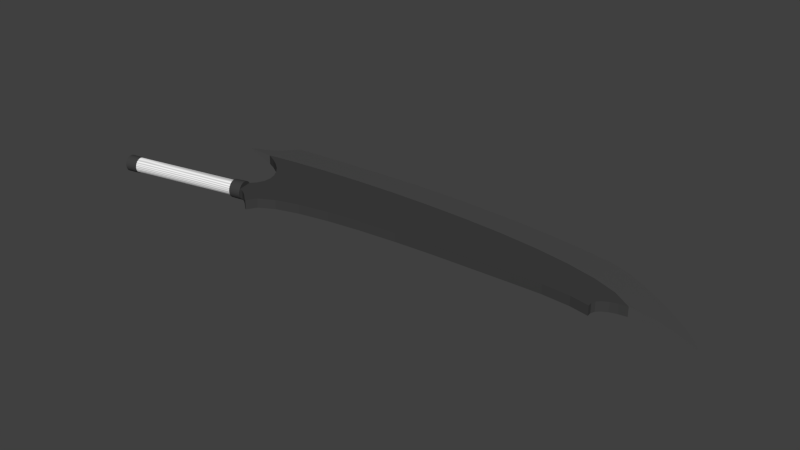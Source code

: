# Source: zangetsu_fullbring.blend  (saved by Blender 2.76.0; exported with 4.5.12 LTS)
import bpy
from mathutils import Matrix  # noqa: F401  (used for matrix-valued properties, if any)

bpy.ops.wm.read_factory_settings(use_empty=True)
scene = bpy.context.scene
scene.name = 'Scene'

# ---- collections
col_collection_1 = bpy.data.collections.new('Collection 1'); scene.collection.children.link(col_collection_1)
col_collection_2 = bpy.data.collections.new('Collection 2'); scene.collection.children.link(col_collection_2)
col_collection_2.hide_render = True
col_collection_2.hide_viewport = True

# ---- materials (node trees are filled in below, after node groups)
mat_material = bpy.data.materials.new('Material')
mat_material.alpha_threshold = 0.0
mat_material.diffuse_color = (0.1574, 0.1574, 0.1574, 1.0)
mat_material.roughness = 0.5
mat_material.line_color = (0.0, 0.0, 0.0, 1.0)
mat_material_001 = bpy.data.materials.new('Material.001')
mat_material_001.alpha_threshold = 0.0
mat_material_001.roughness = 0.5
mat_material_001.line_color = (0.0, 0.0, 0.0, 1.0)
mat_material_003 = bpy.data.materials.new('Material.003')
mat_material_003.alpha_threshold = 0.0
mat_material_003.roughness = 0.5
mat_material_003.line_color = (0.0, 0.0, 0.0, 1.0)

# ---- material node trees
mat_material.use_nodes = True; mat_material.node_tree.nodes.clear()
_N = mat_material.node_tree.nodes; _L = mat_material.node_tree.links
n0 = _N.new('ShaderNodeOutputMaterial'); n0.name = 'Material Output'; n0.location = (300, 300)
n0.width = 120
n1 = _N.new('ShaderNodeBsdfDiffuse'); n1.name = 'Diffuse BSDF'; n1.location = (10, 300)
n1.inputs[0].default_value = (0.05222, 0.05222, 0.05222, 1.0)
_L.new(n1.outputs[0], n0.inputs[0])
n0.is_active_output = True
mat_material_001.use_nodes = True; mat_material_001.node_tree.nodes.clear()
_N = mat_material_001.node_tree.nodes; _L = mat_material_001.node_tree.links
n0 = _N.new('ShaderNodeOutputMaterial'); n0.name = 'Material Output'; n0.location = (300, 300)
n0.width = 120
n1 = _N.new('ShaderNodeBsdfAnisotropic'); n1.name = 'Glossy BSDF'; n1.location = (100, 300)
n1.distribution = 'BECKMANN'
n1.inputs[0].default_value = (1.0, 1.0, 1.0, 1.0)
n1.inputs[1].default_value = 0.4266
_L.new(n1.outputs[0], n0.inputs[0])
n0.is_active_output = True
mat_material_003.use_nodes = True; mat_material_003.node_tree.nodes.clear()
_N = mat_material_003.node_tree.nodes; _L = mat_material_003.node_tree.links
n0 = _N.new('ShaderNodeOutputMaterial'); n0.name = 'Material Output'; n0.location = (300, 300)
n0.width = 120
n1 = _N.new('ShaderNodeBsdfDiffuse'); n1.name = 'Diffuse BSDF'; n1.location = (10, 300)
n1.inputs[1].default_value = 0.05
n2 = _N.new('ShaderNodeMix'); n2.name = 'Mix'; n2.location = (-140, 300)
n2.width = 100
n2.data_type = 'RGBA'
n2.inputs[0].default_value = 0.3889
n2.inputs[6].default_value = (1.0, 1.0, 1.0, 1.0)
n3 = _N.new('ShaderNodeTexWave'); n3.name = 'Wave Texture'; n3.location = (-340, 300)
n3.wave_type = 'RINGS'
n3.bands_direction = 'DIAGONAL'
n3.rings_direction = 'SPHERICAL'
n3.inputs[1].default_value = 3.624
n3.inputs[2].default_value = -4.632
n3.inputs[6].default_value = 1.571
_L.new(n1.outputs[0], n0.inputs[0])
_L.new(n2.outputs[2], n1.inputs[0])
_L.new(n3.outputs[0], n2.inputs[7])
n0.is_active_output = True

# ---- world
world_world = bpy.data.worlds.new('World'); scene.world = world_world
world_world.color = (0.05088, 0.05088, 0.05088)
world_world.use_sun_shadow = False
world_world.sun_shadow_jitter_overblur = 0.0
world_world.cycles.sampling_method = 'MANUAL'
world_world.cycles.sample_map_resolution = 256

# ---- meshes
me_mesh = bpy.data.meshes.new('Mesh')
me_mesh.from_pydata([(-4.893, -0.2635, -1.545e-08), (-4.892, -0.2679, -0.04572), (-4.89, -0.281, -0.08968), (-4.885, -0.3022, -0.1302), (-4.879, -0.3308, -0.1657), (-4.872, -0.3655, -0.1949), (-4.864, -0.4052, -0.2165), (-4.855, -0.4483, -0.2299), (-4.846, -0.4931, -0.2344), (-4.837, -0.5378, -0.2299), (-4.828, -0.5809, -0.2165), (-4.82, -0.6206, -0.1949), (-4.812, -0.6554, -0.1657), (-4.807, -0.6839, -0.1302), (-4.802, -0.7051, -0.08968), (-4.8, -0.7182, -0.04572), (-4.799, -0.7226, 6.806e-08), (-4.8, -0.7182, 0.04572), (-4.802, -0.7051, 0.08969), (-4.807, -0.6839, 0.1302), (-4.812, -0.6554, 0.1657), (-4.82, -0.6206, 0.1949), (-4.828, -0.5809, 0.2165), (-4.837, -0.5378, 0.2299), (-4.846, -0.4931, 0.2344), (-4.855, -0.4483, 0.2299), (-4.864, -0.4052, 0.2165), (-4.872, -0.3655, 0.1949), (-4.879, -0.3308, 0.1657), (-4.885, -0.3022, 0.1302), (-4.89, -0.281, 0.08968), (-4.892, -0.2679, 0.04572), (-4.585, -0.1915, -3.83e-07), (-4.584, -0.1961, -0.04734), (-4.582, -0.2096, -0.09285), (-4.577, -0.2316, -0.1348), (-4.571, -0.2611, -0.1716), (-4.564, -0.2971, -0.2017), (-4.555, -0.3382, -0.2242), (-4.546, -0.3828, -0.238), (-4.536, -0.4292, -0.2426), (-4.527, -0.4755, -0.238), (-4.518, -0.5201, -0.2242), (-4.509, -0.5612, -0.2017), (-4.502, -0.5972, -0.1716), (-4.496, -0.6267, -0.1348), (-4.491, -0.6487, -0.09285), (-4.488, -0.6622, -0.04734), (-4.487, -0.6668, -2.117e-07), (-4.488, -0.6622, 0.04734), (-4.491, -0.6487, 0.09285), (-4.496, -0.6267, 0.1348), (-4.502, -0.5972, 0.1716), (-4.509, -0.5612, 0.2017), (-4.518, -0.5201, 0.2242), (-4.527, -0.4755, 0.238), (-4.536, -0.4292, 0.2426), (-4.546, -0.3828, 0.238), (-4.555, -0.3382, 0.2242), (-4.564, -0.2971, 0.2017), (-4.571, -0.2611, 0.1716), (-4.577, -0.2316, 0.1348), (-4.582, -0.2096, 0.09285), (-4.584, -0.1961, 0.04734), (-4.536, -0.4292, 1.169e-08), (-4.898, -0.3046, -2.034e-08), (-4.897, -0.3083, 0.03807), (-4.895, -0.3191, 0.07468), (-4.892, -0.3368, 0.1084), (-4.887, -0.3606, 0.138), (-4.881, -0.3895, 0.1623), (-4.874, -0.4226, 0.1803), (-4.866, -0.4584, 0.1914), (-4.859, -0.4957, 0.1951), (-4.851, -0.533, 0.1914), (-4.844, -0.5688, 0.1803), (-4.837, -0.6019, 0.1623), (-4.831, -0.6308, 0.138), (-4.826, -0.6546, 0.1084), (-4.822, -0.6723, 0.07468), (-4.82, -0.6832, 0.03807), (-4.819, -0.6868, 4.92e-08), (-4.82, -0.6832, -0.03807), (-4.822, -0.6723, -0.07468), (-4.826, -0.6546, -0.1084), (-4.831, -0.6308, -0.138), (-4.837, -0.6019, -0.1623), (-4.844, -0.5688, -0.1803), (-4.851, -0.533, -0.1914), (-4.859, -0.4957, -0.1951), (-4.866, -0.4584, -0.1914), (-4.874, -0.4226, -0.1803), (-4.881, -0.3895, -0.1623), (-4.887, -0.3606, -0.138), (-4.892, -0.3368, -0.1084), (-4.895, -0.3191, -0.07468), (-4.897, -0.3083, -0.03807), (-5.795, -0.4897, -8.807e-08), (-5.795, -0.4934, -0.03807), (-5.792, -0.5043, -0.07468), (-5.789, -0.5219, -0.1084), (-5.784, -0.5457, -0.138), (-5.778, -0.5746, -0.1623), (-5.771, -0.6077, -0.1803), (-5.764, -0.6435, -0.1914), (-5.756, -0.6808, -0.1951), (-5.748, -0.7181, -0.1914), (-5.741, -0.754, -0.1803), (-5.734, -0.787, -0.1623), (-5.728, -0.816, -0.138), (-5.723, -0.8397, -0.1084), (-5.719, -0.8574, -0.07468), (-5.717, -0.8683, -0.03807), (-5.716, -0.8719, -1.853e-08), (-5.717, -0.8683, 0.03807), (-5.719, -0.8574, 0.07468), (-5.723, -0.8397, 0.1084), (-5.728, -0.816, 0.138), (-5.734, -0.787, 0.1623), (-5.741, -0.754, 0.1803), (-5.748, -0.7181, 0.1914), (-5.756, -0.6808, 0.1951), (-5.764, -0.6435, 0.1914), (-5.771, -0.6077, 0.1803), (-5.778, -0.5746, 0.1623), (-5.784, -0.5457, 0.138), (-5.789, -0.5219, 0.1084), (-5.792, -0.5043, 0.07468), (-5.795, -0.4934, 0.03807), (-7.599, -0.8657, 0.03807), (-7.599, -0.862, -1.889e-07), (-7.596, -0.8765, 0.07468), (-7.593, -0.8942, 0.1084), (-7.588, -0.918, 0.138), (-7.582, -0.9469, 0.1623), (-7.575, -0.98, 0.1803), (-7.568, -1.016, 0.1914), (-7.56, -1.053, 0.1951), (-7.552, -1.09, 0.1914), (-7.545, -1.126, 0.1803), (-7.538, -1.159, 0.1623), (-7.532, -1.188, 0.138), (-7.527, -1.212, 0.1084), (-7.524, -1.23, 0.07468), (-7.521, -1.241, 0.03807), (-7.521, -1.244, -1.194e-07), (-7.521, -1.241, -0.03807), (-7.524, -1.23, -0.07468), (-7.527, -1.212, -0.1084), (-7.532, -1.188, -0.138), (-7.538, -1.159, -0.1623), (-7.545, -1.126, -0.1803), (-7.552, -1.09, -0.1914), (-7.56, -1.053, -0.1951), (-7.568, -1.016, -0.1914), (-7.575, -0.98, -0.1803), (-7.582, -0.9469, -0.1623), (-7.588, -0.918, -0.138), (-7.593, -0.8942, -0.1084), (-7.596, -0.8765, -0.07468), (-7.599, -0.8657, -0.03807), (-7.828, -0.9099, -0.03866), (-7.829, -0.9062, -2.06e-07), (-7.826, -0.921, -0.07584), (-7.822, -0.9389, -0.1101), (-7.817, -0.963, -0.1401), (-7.811, -0.9924, -0.1648), (-7.804, -1.026, -0.1831), (-7.796, -1.062, -0.1944), (-7.789, -1.1, -0.1982), (-7.781, -1.138, -0.1944), (-7.773, -1.175, -0.1831), (-7.766, -1.208, -0.1648), (-7.76, -1.238, -0.1401), (-7.755, -1.262, -0.1101), (-7.752, -1.28, -0.07584), (-7.749, -1.291, -0.03866), (-7.749, -1.294, -1.354e-07), (-7.749, -1.291, 0.03866), (-7.752, -1.28, 0.07584), (-7.755, -1.262, 0.1101), (-7.76, -1.238, 0.1401), (-7.766, -1.208, 0.1648), (-7.773, -1.175, 0.1831), (-7.781, -1.138, 0.1944), (-7.789, -1.1, 0.1982), (-7.796, -1.062, 0.1944), (-7.804, -1.026, 0.1831), (-7.811, -0.9924, 0.1648), (-7.817, -0.963, 0.1401), (-7.822, -0.9389, 0.1101), (-7.826, -0.921, 0.07584), (-7.828, -0.9099, 0.03866), (-7.836, -0.8924, -2.056e-07), (-7.835, -0.8964, 0.04158), (-7.833, -0.9083, 0.08157), (-7.829, -0.9276, 0.1184), (-7.823, -0.9535, 0.1507), (-7.817, -0.9852, 0.1772), (-7.809, -1.021, 0.1969), (-7.801, -1.06, 0.209), (-7.793, -1.101, 0.2131), (-7.784, -1.142, 0.209), (-7.776, -1.181, 0.1969), (-7.769, -1.217, 0.1772), (-7.762, -1.249, 0.1507), (-7.757, -1.275, 0.1184), (-7.753, -1.294, 0.08157), (-7.751, -1.306, 0.04158), (-7.75, -1.31, -1.296e-07), (-7.751, -1.306, -0.04158), (-7.753, -1.294, -0.08157), (-7.757, -1.275, -0.1184), (-7.762, -1.249, -0.1507), (-7.769, -1.217, -0.1772), (-7.776, -1.181, -0.1969), (-7.784, -1.142, -0.209), (-7.793, -1.101, -0.2131), (-7.801, -1.06, -0.209), (-7.809, -1.021, -0.1969), (-7.817, -0.9852, -0.1772), (-7.823, -0.9535, -0.1507), (-7.829, -0.9276, -0.1184), (-7.833, -0.9083, -0.08157), (-7.835, -0.8964, -0.04158), (-8.14, -0.9593, -0.04158), (-8.141, -0.9553, -2.286e-07), (-8.138, -0.9712, -0.08157), (-8.134, -0.9905, -0.1184), (-8.128, -1.016, -0.1507), (-8.122, -1.048, -0.1772), (-8.114, -1.084, -0.1969), (-8.106, -1.123, -0.209), (-8.098, -1.164, -0.2131), (-8.089, -1.205, -0.209), (-8.081, -1.244, -0.1969), (-8.074, -1.28, -0.1772), (-8.067, -1.312, -0.1507), (-8.062, -1.338, -0.1184), (-8.058, -1.357, -0.08157), (-8.056, -1.369, -0.04158), (-8.055, -1.373, -1.527e-07), (-8.056, -1.369, 0.04158), (-8.058, -1.357, 0.08157), (-8.062, -1.338, 0.1184), (-8.067, -1.312, 0.1507), (-8.074, -1.28, 0.1772), (-8.081, -1.244, 0.1969), (-8.089, -1.205, 0.209), (-8.098, -1.164, 0.2131), (-8.106, -1.123, 0.209), (-8.114, -1.084, 0.1969), (-8.122, -1.048, 0.1772), (-8.128, -1.016, 0.1507), (-8.134, -0.9905, 0.1184), (-8.138, -0.9712, 0.08157), (-8.14, -0.9593, 0.04158), (-8.098, -1.164, -2.254e-07), (-3.768, -0.7278, 0.0), (-3.366, -0.5079, 0.0), (-2.744, -0.3218, 0.0), (-1.948, -0.1678, 0.0), (-1.024, -0.04413, 0.0), (-0.01914, 0.05097, 0.0), (1.02, 0.1193, 0.0), (2.048, 0.1626, 0.0), (3.017, 0.2027, 0.0), (3.881, 0.2313, 0.0), (4.595, 0.1968, 0.0), (-4.597, -0.6465, 0.0), (-4.543, -0.6297, 0.0), (-4.487, -0.6282, 0.0), (-4.428, -0.6399, 0.0), (-4.369, -0.6627, 0.0), (-4.309, -0.6943, 0.0), (-4.249, -0.7328, 0.0), (-4.19, -0.7759, 0.0), (-4.133, -0.8216, 0.0), (-4.079, -0.8677, 0.0), (-4.027, -0.9121, 0.0), (-3.979, -0.9526, 0.0), (-3.919, -0.9852, 0.0), (5.087, 0.109, 0.0), (5.075, 0.2263, 0.0), (5.112, 0.334, 0.0), (5.203, 0.427, 0.0), (5.341, 0.5029, 0.0), (5.522, 0.559, 0.0), (5.985, 0.6015, 0.0), (6.256, 0.5829, 0.0), (6.547, 0.5343, 0.0), (6.852, 0.4531, 0.0), (7.164, 0.3368, 0.0), (-6.062, 1.488, 0.0), (-5.747, 1.419, 0.0), (-5.171, 1.186, 0.0), (-4.923, 1.033, 0.0), (-4.712, 0.8619, 0.0), (-4.544, 0.6781, 0.0), (-4.427, 0.4865, 0.0), (-4.367, 0.2923, 0.0), (-4.372, 0.1005, 0.0), (-4.448, -0.08381, 0.0), (-4.603, -0.2555, 0.0), (-5.436, 1.316, 0.0), (-4.568, 1.435, 0.0), (-3.601, 1.533, 0.0), (-2.553, 1.605, 0.0), (-1.453, 1.649, 0.0), (-0.3298, 1.661, 0.0), (0.7868, 1.64, 0.0), (1.867, 1.581, 0.0), (2.883, 1.482, 0.0), (3.803, 1.339, 0.0), (4.6, 1.15, 0.0), (5.242, 0.9119, 0.0), (5.738, 0.5927, 0.0), (-4.597, -0.6465, 0.1239), (-4.597, -0.6465, -0.1239), (-4.603, -0.2555, 0.1239), (-4.603, -0.2555, -0.1239), (-3.768, -0.7278, 0.1239), (-3.768, -0.7278, -0.1239), (-3.919, -0.9852, 0.1239), (-3.919, -0.9852, -0.1239), (-5.436, 1.316, 0.1239), (-5.436, 1.316, -0.1239), (-5.171, 1.186, 0.1239), (-5.171, 1.186, -0.1239), (-6.301, 1.581, 0.0), (-6.379, 1.527, 0.0), (-4.22, 2.405, 0.0), (-5.3, 2.317, 0.0), (7.164, 0.3368, 0.01877), (7.164, 0.3368, -0.01877), (7.472, 0.1838, 0.0), (5.522, 0.559, 0.1239), (5.522, 0.559, -0.1239), (5.738, 0.5927, 0.1239), (5.738, 0.5927, -0.1239), (5.985, 0.6015, 0.09127), (5.985, 0.6015, -0.09127), (4.595, 0.1968, 0.1239), (4.595, 0.1968, -0.1239), (5.087, 0.109, 0.1239), (5.087, 0.109, -0.1239), (-4.448, -0.08381, 0.1239), (-4.448, -0.08381, -0.1239), (-4.372, 0.1005, 0.1239), (-4.372, 0.1005, -0.1239), (-4.367, 0.2923, 0.1239), (-4.367, 0.2923, -0.1239), (-4.427, 0.4865, 0.1239), (-4.427, 0.4865, -0.1239), (-4.544, 0.6781, 0.1239), (-4.544, 0.6781, -0.1239), (-4.712, 0.8619, 0.1239), (-4.712, 0.8619, -0.1239), (-4.923, 1.033, 0.1239), (-4.923, 1.033, -0.1239), (-5.407, 2.166, 0.0), (-5.511, 2.043, 0.0), (-5.611, 1.944, 0.0), (-5.708, 1.865, 0.0), (-5.802, 1.803, 0.0), (-5.893, 1.755, 0.0), (-5.981, 1.715, 0.0), (-6.065, 1.682, 0.0), (-6.147, 1.651, 0.0), (-6.225, 1.619, 0.0), (7.433, 0.279, 0.0), (7.318, 0.417, 0.0), (7.133, 0.5897, 0.0), (6.893, 0.7877, 0.0), (6.609, 1.002, 0.0), (6.294, 1.223, 0.0), (5.961, 1.441, 0.0), (5.623, 1.648, 0.0), (5.292, 1.834, 0.0), (4.981, 1.989, 0.0), (4.702, 2.105, 0.0), (4.469, 2.173, 0.0), (3.94, 2.265, 0.0), (3.351, 2.348, 0.0), (2.705, 2.421, 0.0), (2.004, 2.481, 0.0), (1.252, 2.527, 0.0), (0.4495, 2.557, 0.0), (-0.3999, 2.569, 0.0), (-1.294, 2.561, 0.0), (-2.474, 2.52, 0.0), (6.852, 0.4531, 0.03419), (6.852, 0.4531, -0.03419), (6.547, 0.5343, 0.051), (6.547, 0.5343, -0.051), (6.256, 0.5829, 0.06809), (6.256, 0.5829, -0.06809), (5.341, 0.5029, 0.1239), (5.341, 0.5029, -0.1239), (5.203, 0.427, 0.1239), (5.203, 0.427, -0.1239), (5.112, 0.334, 0.1239), (5.112, 0.334, -0.1239), (5.075, 0.2263, 0.1239), (5.075, 0.2263, -0.1239), (-3.979, -0.9526, 0.1239), (-3.979, -0.9526, -0.1239), (-4.027, -0.9121, 0.1239), (-4.027, -0.9121, -0.1239), (-4.079, -0.8677, 0.1239), (-4.079, -0.8677, -0.1239), (-4.133, -0.8216, 0.1239), (-4.133, -0.8216, -0.1239), (-4.19, -0.7759, 0.1239), (-4.19, -0.7759, -0.1239), (-4.249, -0.7328, 0.1239), (-4.249, -0.7328, -0.1239), (-4.309, -0.6943, 0.1239), (-4.309, -0.6943, -0.1239), (-4.369, -0.6627, 0.1239), (-4.369, -0.6627, -0.1239), (-4.428, -0.6399, 0.1239), (-4.428, -0.6399, -0.1239), (-4.487, -0.6282, 0.1239), (-4.487, -0.6282, -0.1239), (-4.543, -0.6297, 0.1239), (-4.543, -0.6297, -0.1239), (3.881, 0.2313, 0.1239), (3.881, 0.2313, -0.1239), (3.017, 0.2027, 0.1239), (3.017, 0.2027, -0.1239), (2.048, 0.1626, 0.1239), (2.048, 0.1626, -0.1239), (1.02, 0.1193, 0.1239), (1.02, 0.1193, -0.1239), (-0.01914, 0.05097, 0.1239), (-0.01914, 0.05097, -0.1239), (-1.024, -0.04413, 0.1239), (-1.024, -0.04413, -0.1239), (-1.948, -0.1678, 0.1239), (-1.948, -0.1678, -0.1239), (-2.744, -0.3218, 0.1239), (-2.744, -0.3218, -0.1239), (-3.366, -0.5079, 0.1239), (-3.366, -0.5079, -0.1239), (-4.568, 1.435, 0.1239), (-4.568, 1.435, -0.1239), (5.242, 0.9119, 0.1239), (5.242, 0.9119, -0.1239), (4.6, 1.15, 0.1239), (4.6, 1.15, -0.1239), (3.803, 1.339, 0.1239), (3.803, 1.339, -0.1239), (2.883, 1.482, 0.1239), (2.883, 1.482, -0.1239), (1.867, 1.581, 0.1239), (1.867, 1.581, -0.1239), (0.7868, 1.64, 0.1239), (0.7868, 1.64, -0.1239), (-0.3298, 1.661, 0.1239), (-0.3298, 1.661, -0.1239), (-1.453, 1.649, 0.1239), (-1.453, 1.649, -0.1239), (-2.553, 1.605, 0.1239), (-2.553, 1.605, -0.1239), (-3.601, 1.533, 0.1239), (-3.601, 1.533, -0.1239)], [], [(64, 33, 32), (64, 34, 33), (64, 35, 34), (64, 36, 35), (64, 37, 36), (64, 38, 37), (64, 39, 38), (64, 40, 39), (64, 41, 40), (64, 42, 41), (64, 43, 42), (64, 44, 43), (64, 45, 44), (64, 46, 45), (64, 47, 46), (64, 48, 47), (64, 49, 48), (64, 50, 49), (64, 51, 50), (64, 52, 51), (64, 53, 52), (64, 54, 53), (64, 55, 54), (64, 56, 55), (64, 57, 56), (64, 58, 57), (64, 59, 58), (64, 60, 59), (64, 61, 60), (64, 62, 61), (64, 63, 62), (64, 32, 63), (0, 32, 33, 1), (1, 33, 34, 2), (2, 34, 35, 3), (3, 35, 36, 4), (4, 36, 37, 5), (5, 37, 38, 6), (6, 38, 39, 7), (7, 39, 40, 8), (8, 40, 41, 9), (9, 41, 42, 10), (10, 42, 43, 11), (11, 43, 44, 12), (12, 44, 45, 13), (13, 45, 46, 14), (14, 46, 47, 15), (15, 47, 48, 16), (16, 48, 49, 17), (17, 49, 50, 18), (18, 50, 51, 19), (19, 51, 52, 20), (20, 52, 53, 21), (21, 53, 54, 22), (22, 54, 55, 23), (23, 55, 56, 24), (24, 56, 57, 25), (25, 57, 58, 26), (26, 58, 59, 27), (27, 59, 60, 28), (28, 60, 61, 29), (29, 61, 62, 30), (30, 62, 63, 31), (32, 0, 31, 63), (31, 0, 65, 66), (30, 31, 66, 67), (29, 30, 67, 68), (28, 29, 68, 69), (27, 28, 69, 70), (26, 27, 70, 71), (25, 26, 71, 72), (24, 25, 72, 73), (23, 24, 73, 74), (22, 23, 74, 75), (21, 22, 75, 76), (20, 21, 76, 77), (19, 20, 77, 78), (18, 19, 78, 79), (17, 18, 79, 80), (16, 17, 80, 81), (15, 16, 81, 82), (14, 15, 82, 83), (13, 14, 83, 84), (12, 13, 84, 85), (11, 12, 85, 86), (10, 11, 86, 87), (9, 10, 87, 88), (8, 9, 88, 89), (7, 8, 89, 90), (6, 7, 90, 91), (5, 6, 91, 92), (4, 5, 92, 93), (3, 4, 93, 94), (2, 3, 94, 95), (1, 2, 95, 96), (0, 1, 96, 65), (65, 96, 98, 97), (96, 95, 99, 98), (95, 94, 100, 99), (94, 93, 101, 100), (93, 92, 102, 101), (92, 91, 103, 102), (91, 90, 104, 103), (90, 89, 105, 104), (89, 88, 106, 105), (88, 87, 107, 106), (87, 86, 108, 107), (86, 85, 109, 108), (85, 84, 110, 109), (84, 83, 111, 110), (83, 82, 112, 111), (82, 81, 113, 112), (81, 80, 114, 113), (80, 79, 115, 114), (79, 78, 116, 115), (78, 77, 117, 116), (77, 76, 118, 117), (76, 75, 119, 118), (75, 74, 120, 119), (74, 73, 121, 120), (73, 72, 122, 121), (72, 71, 123, 122), (71, 70, 124, 123), (70, 69, 125, 124), (69, 68, 126, 125), (68, 67, 127, 126), (67, 66, 128, 127), (66, 65, 97, 128), (128, 97, 130, 129), (127, 128, 129, 131), (126, 127, 131, 132), (125, 126, 132, 133), (124, 125, 133, 134), (123, 124, 134, 135), (122, 123, 135, 136), (121, 122, 136, 137), (120, 121, 137, 138), (119, 120, 138, 139), (118, 119, 139, 140), (117, 118, 140, 141), (116, 117, 141, 142), (115, 116, 142, 143), (114, 115, 143, 144), (113, 114, 144, 145), (112, 113, 145, 146), (111, 112, 146, 147), (110, 111, 147, 148), (109, 110, 148, 149), (108, 109, 149, 150), (107, 108, 150, 151), (106, 107, 151, 152), (105, 106, 152, 153), (104, 105, 153, 154), (103, 104, 154, 155), (102, 103, 155, 156), (101, 102, 156, 157), (100, 101, 157, 158), (99, 100, 158, 159), (98, 99, 159, 160), (97, 98, 160, 130), (130, 160, 161, 162), (160, 159, 163, 161), (159, 158, 164, 163), (158, 157, 165, 164), (157, 156, 166, 165), (156, 155, 167, 166), (155, 154, 168, 167), (154, 153, 169, 168), (153, 152, 170, 169), (152, 151, 171, 170), (151, 150, 172, 171), (150, 149, 173, 172), (149, 148, 174, 173), (148, 147, 175, 174), (147, 146, 176, 175), (146, 145, 177, 176), (145, 144, 178, 177), (144, 143, 179, 178), (143, 142, 180, 179), (142, 141, 181, 180), (141, 140, 182, 181), (140, 139, 183, 182), (139, 138, 184, 183), (138, 137, 185, 184), (137, 136, 186, 185), (136, 135, 187, 186), (135, 134, 188, 187), (134, 133, 189, 188), (133, 132, 190, 189), (132, 131, 191, 190), (131, 129, 192, 191), (129, 130, 162, 192), (192, 162, 193, 194), (191, 192, 194, 195), (190, 191, 195, 196), (189, 190, 196, 197), (188, 189, 197, 198), (187, 188, 198, 199), (186, 187, 199, 200), (185, 186, 200, 201), (184, 185, 201, 202), (183, 184, 202, 203), (182, 183, 203, 204), (181, 182, 204, 205), (180, 181, 205, 206), (179, 180, 206, 207), (178, 179, 207, 208), (177, 178, 208, 209), (176, 177, 209, 210), (175, 176, 210, 211), (174, 175, 211, 212), (173, 174, 212, 213), (172, 173, 213, 214), (171, 172, 214, 215), (170, 171, 215, 216), (169, 170, 216, 217), (168, 169, 217, 218), (167, 168, 218, 219), (166, 167, 219, 220), (165, 166, 220, 221), (164, 165, 221, 222), (163, 164, 222, 223), (161, 163, 223, 224), (162, 161, 224, 193), (193, 224, 225, 226), (224, 223, 227, 225), (223, 222, 228, 227), (222, 221, 229, 228), (221, 220, 230, 229), (220, 219, 231, 230), (219, 218, 232, 231), (218, 217, 233, 232), (217, 216, 234, 233), (216, 215, 235, 234), (215, 214, 236, 235), (214, 213, 237, 236), (213, 212, 238, 237), (212, 211, 239, 238), (211, 210, 240, 239), (210, 209, 241, 240), (209, 208, 242, 241), (208, 207, 243, 242), (207, 206, 244, 243), (206, 205, 245, 244), (205, 204, 246, 245), (204, 203, 247, 246), (203, 202, 248, 247), (202, 201, 249, 248), (201, 200, 250, 249), (200, 199, 251, 250), (199, 198, 252, 251), (198, 197, 253, 252), (197, 196, 254, 253), (196, 195, 255, 254), (195, 194, 256, 255), (194, 193, 226, 256), (257, 226, 225), (257, 225, 227), (257, 227, 228), (257, 228, 229), (257, 229, 230), (257, 230, 231), (257, 231, 232), (257, 232, 233), (257, 233, 234), (257, 234, 235), (257, 235, 236), (257, 236, 237), (257, 237, 238), (257, 238, 239), (257, 239, 240), (257, 240, 241), (257, 241, 242), (257, 242, 243), (257, 243, 244), (257, 244, 245), (257, 245, 246), (257, 246, 247), (257, 247, 248), (257, 248, 249), (257, 249, 250), (257, 250, 251), (257, 251, 252), (257, 252, 253), (257, 253, 254), (257, 254, 255), (257, 255, 256), (256, 226, 257), (258, 305, 306, 259), (259, 306, 307, 260), (260, 307, 261), (261, 307, 308, 262), (262, 308, 309, 263), (263, 309, 310, 264), (264, 310, 311, 265), (265, 312, 313, 266), (265, 311, 312), (266, 313, 314), (266, 314, 267), (267, 314, 268), (268, 314, 315), (268, 315, 284, 283), (268, 283, 282), (284, 315, 285), (285, 315, 286), (286, 315, 287), (287, 315, 316), (258, 300, 299, 305), (258, 281, 301, 300), (280, 302, 301, 281), (279, 303, 302, 280), (278, 303, 279), (277, 303, 278), (276, 303, 277), (275, 303, 276), (274, 303, 275), (273, 303, 274), (272, 303, 273), (271, 303, 272), (270, 303, 271), (269, 303, 270), (298, 305, 299), (297, 305, 298), (296, 305, 297), (295, 305, 296), (295, 304, 305), (331, 390, 306, 305), (390, 307, 306), (390, 389, 308, 307), (389, 388, 309, 308), (388, 387, 310, 309), (387, 386, 311, 310), (386, 385, 312, 311), (385, 384, 312), (384, 383, 313, 312), (383, 382, 314, 313), (382, 381, 314), (381, 380, 314), (380, 379, 314), (379, 378, 315, 314), (378, 377, 316, 315), (288, 316, 377, 376), (288, 376, 375, 289), (289, 375, 374, 290), (290, 374, 373, 291), (291, 373, 372, 292), (292, 372, 371, 335), (331, 305, 332), (332, 305, 304), (360, 332, 304, 294), (361, 360, 294), (362, 361, 294), (363, 362, 294, 293), (364, 363, 293), (365, 364, 293), (366, 365, 293), (367, 366, 293), (368, 367, 293), (369, 368, 293), (329, 369, 293), (329, 293, 330), (303, 269, 317, 319), (318, 269, 303, 320), (281, 258, 321, 323), (322, 258, 281, 324), (304, 295, 327, 325), (328, 295, 304, 326), (292, 335, 333), (335, 292, 334), (287, 316, 338, 336), (339, 316, 287, 337), (316, 288, 340, 338), (341, 288, 316, 339), (268, 282, 344, 342), (345, 282, 268, 343), (302, 303, 319, 346), (320, 303, 302, 347), (301, 302, 346, 348), (347, 302, 301, 349), (300, 301, 348, 350), (349, 301, 300, 351), (299, 300, 350, 352), (351, 300, 299, 353), (298, 299, 352, 354), (353, 299, 298, 355), (297, 298, 354, 356), (355, 298, 297, 357), (296, 297, 356, 358), (357, 297, 296, 359), (295, 296, 358, 327), (359, 296, 295, 328), (291, 292, 333, 391), (334, 292, 291, 392), (290, 291, 391, 393), (392, 291, 290, 394), (289, 290, 393, 395), (394, 290, 289, 396), (288, 289, 395, 340), (396, 289, 288, 341), (286, 287, 336, 397), (337, 287, 286, 398), (285, 286, 397, 399), (398, 286, 285, 400), (284, 285, 399, 401), (400, 285, 284, 402), (283, 284, 401, 403), (402, 284, 283, 404), (282, 283, 403, 344), (404, 283, 282, 345), (280, 281, 323, 405), (324, 281, 280, 406), (279, 280, 405, 407), (406, 280, 279, 408), (278, 279, 407, 409), (408, 279, 278, 410), (277, 278, 409, 411), (410, 278, 277, 412), (276, 277, 411, 413), (412, 277, 276, 414), (275, 276, 413, 415), (414, 276, 275, 416), (274, 275, 415, 417), (416, 275, 274, 418), (273, 274, 417, 419), (418, 274, 273, 420), (272, 273, 419, 421), (420, 273, 272, 422), (271, 272, 421, 423), (422, 272, 271, 424), (270, 271, 423, 425), (424, 271, 270, 426), (269, 270, 425, 317), (426, 270, 269, 318), (267, 268, 342, 427), (343, 268, 267, 428), (266, 267, 427, 429), (428, 267, 266, 430), (265, 266, 429, 431), (430, 266, 265, 432), (264, 265, 431, 433), (432, 265, 264, 434), (263, 264, 433, 435), (434, 264, 263, 436), (262, 263, 435, 437), (436, 263, 262, 438), (261, 262, 437, 439), (438, 262, 261, 440), (260, 261, 439, 441), (440, 261, 260, 442), (259, 260, 441, 443), (442, 260, 259, 444), (258, 259, 443, 321), (258, 322, 444, 259), (326, 360, 332), (332, 325, 445), (446, 326, 332), (331, 332, 445), (446, 332, 331), (370, 335, 371), (371, 335, 334, 372), (372, 334, 392, 373), (373, 392, 394, 374), (374, 394, 396, 375), (375, 396, 341, 376), (377, 376, 341, 339), (339, 448, 378, 377), (379, 449, 447, 378), (448, 450, 379, 378), (380, 449, 379), (379, 450, 380), (381, 449, 380), (380, 450, 381), (382, 449, 381), (381, 450, 382), (383, 451, 449, 382), (450, 452, 383, 382), (384, 453, 451, 383), (452, 454, 384, 383), (385, 453, 384), (384, 454, 385), (386, 455, 453, 385), (454, 456, 386, 385), (387, 457, 455, 386), (456, 458, 387, 386), (388, 459, 457, 387), (458, 460, 388, 387), (389, 461, 459, 388), (460, 462, 389, 388), (390, 463, 461, 389), (462, 464, 390, 389), (390, 465, 463), (464, 466, 390), (331, 445, 465, 390), (466, 446, 331, 390), (327, 445, 325), (326, 446, 328), (327, 358, 445), (446, 359, 328), (358, 356, 445), (446, 357, 359), (356, 354, 445), (446, 355, 357), (354, 352, 445), (446, 353, 355), (317, 425, 319), (320, 426, 318), (425, 423, 319), (320, 424, 426), (423, 421, 319), (320, 422, 424), (421, 419, 319), (320, 420, 422), (419, 417, 319), (320, 418, 420), (417, 415, 319), (320, 416, 418), (415, 413, 319), (320, 414, 416), (413, 411, 319), (320, 412, 414), (411, 409, 319), (320, 410, 412), (409, 407, 319), (320, 408, 410), (407, 405, 346, 319), (347, 406, 408, 320), (405, 323, 348, 346), (349, 324, 406, 347), (321, 350, 348, 323), (349, 351, 322, 324), (321, 445, 352, 350), (353, 446, 322, 351), (336, 338, 447), (448, 339, 337), (397, 336, 447), (448, 337, 398), (399, 397, 447), (448, 398, 400), (401, 399, 447), (448, 400, 402), (342, 344, 403), (404, 345, 343), (342, 403, 401, 447), (402, 404, 343, 448), (342, 447, 449), (450, 448, 343), (427, 342, 449), (450, 343, 428), (429, 427, 449), (450, 428, 430), (429, 449, 451), (452, 450, 430), (431, 453, 455), (456, 454, 432), (431, 429, 451, 453), (452, 430, 432, 454), (433, 431, 455, 457), (456, 432, 434, 458), (435, 433, 457, 459), (458, 434, 436, 460), (437, 435, 459, 461), (460, 436, 438, 462), (439, 437, 461, 463), (462, 438, 440, 464), (441, 439, 463), (464, 440, 442), (443, 441, 463, 465), (464, 442, 444, 466), (321, 443, 465, 445), (466, 444, 322, 446), (325, 332, 360), (325, 360, 361), (325, 361, 362), (325, 362, 363), (325, 363, 364), (325, 364, 365), (325, 365, 366), (325, 366, 367), (325, 367, 368), (325, 368, 369), (325, 369, 329), (325, 329, 330), (304, 325, 330), (326, 361, 360), (326, 362, 361), (326, 363, 362), (326, 364, 363), (326, 365, 364), (326, 366, 365), (326, 367, 366), (326, 368, 367), (326, 369, 368), (326, 329, 369), (326, 330, 329), (304, 330, 326), (377, 378, 447), (376, 377, 447), (375, 376, 447), (374, 375, 447), (373, 374, 447), (372, 373, 447), (371, 372, 447), (338, 340, 447), (340, 395, 447), (393, 447, 395), (391, 447, 393), (333, 335, 371), (333, 371, 391), (371, 447, 391)])
me_mesh.polygons.foreach_set('material_index', [0, 0, 0, 0, 0, 0, 0, 0, 0, 0, 0, 0, 0, 0, 0, 0, 0, 0, 0, 0, 0, 0, 0, 0, 0, 0, 0, 0, 0, 0, 0, 0, 0, 0, 0, 0, 0, 0, 0, 0, 0, 0, 0, 0, 0, 0, 0, 0, 0, 0, 0, 0, 0, 0, 0, 0, 0, 0, 0, 0, 0, 0, 0, 0, 0, 0, 0, 0, 0, 0, 0, 0, 0, 0, 0, 0, 0, 0, 0, 0, 0, 0, 0, 0, 0, 0, 0, 0, 0, 0, 0, 0, 0, 0, 0, 0, 2, 2, 2, 2, 2, 2, 2, 2, 2, 2, 2, 2, 2, 2, 2, 2, 2, 2, 2, 2, 2, 2, 2, 2, 2, 2, 2, 2, 2, 2, 2, 2, 2, 2, 2, 2, 2, 2, 2, 2, 2, 2, 2, 2, 2, 2, 2, 2, 2, 2, 2, 2, 2, 2, 2, 2, 2, 2, 2, 2, 2, 2, 2, 2, 2, 2, 2, 2, 2, 2, 2, 2, 2, 2, 2, 2, 2, 2, 2, 2, 2, 2, 2, 2, 2, 2, 2, 2, 2, 2, 2, 2, 2, 2, 2, 2, 0, 0, 0, 0, 0, 0, 0, 0, 0, 0, 0, 0, 0, 0, 0, 0, 0, 0, 0, 0, 0, 0, 0, 0, 0, 0, 0, 0, 0, 0, 0, 0, 0, 0, 0, 0, 0, 0, 0, 0, 0, 0, 0, 0, 0, 0, 0, 0, 0, 0, 0, 0, 0, 0, 0, 0, 0, 0, 0, 0, 0, 0, 0, 0, 0, 0, 0, 0, 0, 0, 0, 0, 0, 0, 0, 0, 0, 0, 0, 0, 0, 0, 0, 0, 0, 0, 0, 0, 0, 0, 0, 0, 0, 0, 0, 0, 0, 0, 0, 0, 0, 0, 0, 0, 0, 0, 0, 0, 0, 0, 0, 0, 0, 0, 0, 0, 0, 0, 0, 0, 0, 0, 0, 0, 0, 0, 0, 0, 0, 0, 0, 0, 0, 0, 1, 1, 1, 1, 1, 1, 1, 1, 1, 1, 1, 1, 1, 1, 1, 1, 1, 1, 1, 1, 1, 1, 1, 1, 1, 1, 1, 1, 1, 1, 1, 1, 1, 1, 1, 0, 0, 0, 0, 0, 0, 1, 1, 0, 0, 1, 1, 0, 0, 0, 0, 0, 0, 0, 0, 0, 0, 0, 0, 0, 0, 0, 0, 0, 0, 1, 1, 1, 1, 1, 1, 1, 1, 0, 0, 0, 0, 0, 0, 0, 0, 0, 0, 0, 0, 0, 0, 0, 0, 0, 0, 0, 0, 0, 0, 0, 0, 0, 0, 0, 0, 0, 0, 0, 0, 0, 0, 0, 0, 0, 0, 0, 0, 0, 0, 0, 0, 0, 0, 0, 0, 0, 0, 0, 0, 0, 0, 1, 1, 1, 1, 1, 1, 1, 1, 1, 1, 1, 1, 1, 1, 1, 1, 1, 1, 1, 1, 1, 1, 1, 1, 1, 1, 1, 1, 1, 1, 1, 1, 1, 1, 1, 1, 1, 1, 1, 1, 1, 0, 0, 0, 0, 0, 0, 0, 0, 0, 0, 0, 0, 0, 0, 0, 0, 0, 0, 0, 0, 0, 0, 0, 0, 0, 0, 0, 0, 0, 0, 0, 0, 0, 0, 0, 0, 0, 0, 0, 0, 0, 0, 0, 0, 0, 0, 0, 0, 0, 0, 0, 0, 0, 0, 0, 0, 0, 0, 0, 0, 0, 0, 0, 0, 0, 0, 0, 0, 0, 0, 0, 0, 0, 0, 0, 0, 1, 1, 1, 1, 1, 1, 1, 1, 1, 1, 1, 1, 1, 1, 1, 1, 1, 1, 1, 1, 1, 1, 1, 1, 1, 1, 1, 1, 1, 1, 1, 1, 1, 1, 1, 1, 1, 1, 1])
me_mesh.materials.append(mat_material)
me_mesh.materials.append(mat_material_001)
me_mesh.materials.append(mat_material_003)
me_mesh.use_remesh_preserve_volume = False
me_mesh.use_remesh_preserve_attributes = False
me_mesh.use_mirror_vertex_groups = False
me_mesh.update()
me_torus_001 = bpy.data.meshes.new('Torus.001')
me_torus_001.from_pydata([(0.2322, 2.36e-08, 0.0), (0.1857, 2.36e-08, 0.0586), (0.1393, 2.36e-08, 7.177e-18), (0.1857, 2.36e-08, -0.0586), (0.201, 0.06104, 0.0), (0.1608, 0.04883, 0.0586), (0.1206, 0.03662, 7.177e-18), (0.1608, 0.04883, -0.0586), (0.1161, 0.1057, 0.0), (0.09286, 0.08458, 0.0586), (0.06965, 0.06343, 7.177e-18), (0.09286, 0.08458, -0.0586), (9.588e-09, 0.1221, 0.0), (7.631e-09, 0.09766, 0.0586), (5.674e-09, 0.07325, 7.177e-18), (7.631e-09, 0.09766, -0.0586), (-0.1161, 0.1057, 0.0), (-0.09286, 0.08458, 0.0586), (-0.06965, 0.06343, 7.177e-18), (-0.09286, 0.08458, -0.0586), (-0.201, 0.06104, 0.0), (-0.1608, 0.04883, 0.0586), (-0.1206, 0.03662, 7.177e-18), (-0.1608, 0.04883, -0.0586), (-0.2322, 3.428e-08, 0.0), (-0.1857, 3.214e-08, 0.0586), (-0.1393, 3.001e-08, 7.177e-18), (-0.1857, 3.214e-08, -0.0586), (-0.201, -0.06104, 0.0), (-0.1608, -0.04883, 0.0586), (-0.1206, -0.03662, 7.177e-18), (-0.1608, -0.04883, -0.0586), (-0.1161, -0.1057, 0.0), (-0.09286, -0.08458, 0.0586), (-0.06965, -0.06343, 7.177e-18), (-0.09286, -0.08458, -0.0586), (9.588e-09, -0.1221, 0.0), (7.631e-09, -0.09766, 0.0586), (5.674e-09, -0.07325, 7.177e-18), (7.631e-09, -0.09766, -0.0586), (0.1161, -0.1057, 0.0), (0.09286, -0.08458, 0.0586), (0.06965, -0.06343, 7.177e-18), (0.09286, -0.08458, -0.0586), (0.201, -0.06104, 0.0), (0.1608, -0.04883, 0.0586), (0.1206, -0.03662, 7.177e-18), (0.1608, -0.04883, -0.0586)], [], [(0, 4, 5, 1), (1, 5, 6, 2), (2, 6, 7, 3), (0, 3, 7, 4), (4, 8, 9, 5), (5, 9, 10, 6), (6, 10, 11, 7), (7, 11, 8, 4), (8, 12, 13, 9), (9, 13, 14, 10), (10, 14, 15, 11), (11, 15, 12, 8), (12, 16, 17, 13), (13, 17, 18, 14), (14, 18, 19, 15), (15, 19, 16, 12), (16, 20, 21, 17), (17, 21, 22, 18), (18, 22, 23, 19), (19, 23, 20, 16), (20, 24, 25, 21), (21, 25, 26, 22), (22, 26, 27, 23), (23, 27, 24, 20), (24, 28, 29, 25), (25, 29, 30, 26), (26, 30, 31, 27), (27, 31, 28, 24), (28, 32, 33, 29), (29, 33, 34, 30), (30, 34, 35, 31), (31, 35, 32, 28), (32, 36, 37, 33), (33, 37, 38, 34), (34, 38, 39, 35), (35, 39, 36, 32), (36, 40, 41, 37), (37, 41, 42, 38), (38, 42, 43, 39), (39, 43, 40, 36), (40, 44, 45, 41), (41, 45, 46, 42), (42, 46, 47, 43), (43, 47, 44, 40), (44, 0, 1, 45), (45, 1, 2, 46), (46, 2, 3, 47), (0, 44, 47, 3)])
me_torus_001.polygons.foreach_set('use_smooth', [True] * 48)
me_torus_001.use_remesh_preserve_volume = False
me_torus_001.use_remesh_preserve_attributes = False
me_torus_001.use_mirror_vertex_groups = False
me_torus_001.update()
me_mesh_001 = bpy.data.meshes.new('Mesh.001')
me_mesh_001.from_pydata([(-3.768, -0.7278, 2.673e-07), (-3.366, -0.5079, 2.404e-07), (-2.744, -0.3218, 1.987e-07), (-1.948, -0.1678, 1.457e-07), (-1.024, -0.04413, 8.483e-08), (-0.01914, 0.05097, 1.955e-08), (1.02, 0.1193, -4.668e-08), (2.048, 0.1626, -1.104e-07), (3.017, 0.2027, -1.682e-07), (3.881, 0.2313, -2.167e-07), (4.595, 0.1968, -2.522e-07), (-4.597, -0.6465, 4.768e-07), (-4.543, -0.6297, 4.768e-07), (-4.487, -0.6282, 4.768e-07), (-4.428, -0.6399, 4.768e-07), (-4.369, -0.6627, 4.767e-07), (-4.309, -0.6943, 4.766e-07), (-4.249, -0.7328, 4.765e-07), (-4.19, -0.7759, 4.764e-07), (-4.133, -0.8216, 4.762e-07), (-4.079, -0.8677, 4.761e-07), (-4.027, -0.9121, 4.759e-07), (-3.979, -0.9526, 4.757e-07), (-3.919, -0.9852, 3.757e-07), (5.087, 0.109, -1.369e-07), (5.075, 0.2263, -4.956e-09), (5.112, 0.334, -6.545e-09), (5.203, 0.427, -7.25e-09), (5.341, 0.5029, -7.204e-09), (5.522, 0.559, -6.537e-09), (5.985, 0.6015, -3.872e-09), (6.256, 0.5829, -2.136e-09), (6.547, 0.5343, -3.075e-10), (6.852, 0.4531, 1.483e-09), (7.164, 0.3368, 3.103e-09), (-4.22, 2.405, 4.25e-07), (-3.206, 2.482, 4.34e-07), (-2.23, 2.533, 4.478e-07), (-1.294, 2.561, 4.638e-07), (-0.3999, 2.569, 4.798e-07), (0.4495, 2.557, 4.935e-07), (1.252, 2.527, 5.024e-07), (2.004, 2.481, 5.043e-07), (2.705, 2.421, 4.968e-07), (3.351, 2.348, 4.776e-07), (3.94, 2.265, 4.443e-07), (4.469, 2.173, 3.946e-07), (4.702, 2.105, 3.897e-07), (4.981, 1.989, 4.186e-07), (5.292, 1.834, 4.74e-07), (5.623, 1.648, 5.486e-07), (5.961, 1.441, 6.349e-07), (6.294, 1.223, 7.258e-07), (6.609, 1.002, 8.137e-07), (6.893, 0.7877, 8.915e-07), (7.133, 0.5897, 9.517e-07), (7.318, 0.417, 9.87e-07), (7.433, 0.279, 9.901e-07), (7.472, 0.1838, 4.79e-07), (-6.301, 1.581, 4.768e-07), (-6.225, 1.619, 4.768e-07), (-6.147, 1.651, 4.768e-07), (-6.065, 1.682, 4.768e-07), (-5.981, 1.715, 4.768e-07), (-5.893, 1.755, 4.768e-07), (-5.802, 1.803, 4.768e-07), (-5.708, 1.865, 4.768e-07), (-5.611, 1.944, 4.768e-07), (-5.511, 2.043, 4.768e-07), (-5.407, 2.166, 4.768e-07), (-5.3, 2.317, 4.768e-07), (-6.379, 1.527, 4.818e-07), (-6.062, 1.488, 4.866e-07), (-5.747, 1.419, 4.86e-07), (-5.171, 1.186, 4.842e-07), (-4.923, 1.033, 4.83e-07), (-4.712, 0.8619, 4.818e-07), (-4.544, 0.6781, 4.806e-07), (-4.427, 0.4865, 4.794e-07), (-4.367, 0.2923, 4.784e-07), (-4.372, 0.1005, 4.776e-07), (-4.448, -0.08381, 4.77e-07), (-4.603, -0.2555, 4.768e-07), (-5.436, 1.316, 8.489e-07), (-4.568, 1.435, 1.254e-06), (-3.601, 1.533, 1.291e-06), (-2.553, 1.605, 1.324e-06), (-1.453, 1.649, 1.353e-06), (-0.3298, 1.661, 1.379e-06), (0.7868, 1.64, 1.401e-06), (1.867, 1.581, 1.42e-06), (2.883, 1.482, 1.436e-06), (3.803, 1.339, 0.0), (4.6, 1.15, 0.0), (5.242, 0.9119, 1.469e-06), (5.738, 0.5927, -5.383e-09)], [], [(0, 84, 85, 1), (1, 85, 86, 2), (2, 86, 3), (3, 86, 87, 4), (4, 87, 88, 5), (5, 88, 89, 6), (6, 89, 90, 7), (7, 91, 92, 8), (7, 90, 91), (8, 92, 93), (8, 93, 9), (9, 93, 10), (10, 93, 94), (10, 94, 26, 25), (10, 25, 24), (26, 94, 27), (27, 94, 28), (28, 94, 29), (29, 94, 95), (0, 79, 78, 84), (0, 23, 80, 79), (22, 81, 80, 23), (21, 82, 81, 22), (20, 82, 21), (19, 82, 20), (18, 82, 19), (17, 82, 18), (16, 82, 17), (15, 82, 16), (14, 82, 15), (13, 82, 14), (12, 82, 13), (11, 82, 12), (77, 84, 78), (76, 84, 77), (75, 84, 76), (74, 84, 75), (74, 83, 84), (35, 36, 85, 84), (36, 37, 86, 85), (37, 38, 87, 86), (38, 39, 88, 87), (39, 40, 89, 88), (40, 41, 90, 89), (41, 42, 91, 90), (42, 43, 91), (43, 44, 92, 91), (44, 45, 93, 92), (45, 46, 93), (46, 47, 93), (47, 48, 93), (48, 49, 94, 93), (49, 50, 95, 94), (30, 95, 50, 51), (30, 51, 52, 31), (31, 52, 53, 32), (32, 53, 54, 33), (33, 54, 55, 34), (34, 55, 56, 58), (56, 57, 58), (35, 84, 70), (70, 84, 83), (69, 70, 83, 73), (68, 69, 73), (67, 68, 73), (66, 67, 73, 72), (65, 66, 72), (64, 65, 72), (63, 64, 72), (62, 63, 72), (61, 62, 72), (60, 61, 72), (59, 60, 72), (59, 72, 71)])
me_mesh_001.polygons.foreach_set('use_smooth', [True] * 74)
me_mesh_001.polygons.foreach_set('material_index', [0, 0, 0, 0, 0, 0, 0, 0, 0, 0, 0, 0, 0, 0, 0, 0, 0, 0, 0, 0, 0, 0, 0, 0, 0, 0, 0, 0, 0, 0, 0, 0, 0, 0, 0, 0, 0, 0, 1, 1, 1, 1, 1, 1, 1, 1, 1, 1, 1, 1, 1, 1, 1, 1, 1, 1, 1, 1, 1, 1, 1, 1, 1, 1, 1, 1, 1, 1, 1, 1, 1, 1, 1, 1])
me_mesh_001.materials.append(mat_material)
me_mesh_001.materials.append(mat_material_001)
me_mesh_001.use_remesh_preserve_volume = False
me_mesh_001.use_remesh_preserve_attributes = False
me_mesh_001.use_mirror_vertex_groups = False
me_mesh_001.update()

# ---- objects
ob_beziercurve_006 = bpy.data.objects.new('BezierCurve.006', me_mesh)
ob_beziercurve_001 = bpy.data.objects.new('BezierCurve.001', me_mesh)
ob_chain_001 = bpy.data.objects.new('chain.001', me_torus_001)
ob_beziercurve_000 = bpy.data.objects.new('BezierCurve.000', me_mesh_001)

# ---- transforms, parenting, visibility, modifiers, constraints
ob_beziercurve_006.location = (0.0, 0.0, 0.0)
ob_beziercurve_006.lineart.crease_threshold = 0.0
ob_beziercurve_001.location = (-0.3016, 6.553, 0.882)
ob_beziercurve_001.lineart.crease_threshold = 0.0
ob_chain_001.location = (0.0, 0.0, 0.0)
ob_chain_001.lineart.crease_threshold = 0.0
_m = ob_chain_001.modifiers.new('Array', 'ARRAY')
_m.fit_type = 'FIT_CURVE'
_m.constant_offset_displace = (0.0, 0.0, 0.0)
_m.relative_offset_displace = (0.549, 0.0, 0.0)
_m.use_object_offset = True
_m = ob_chain_001.modifiers.new('Subsurf', 'SUBSURF')
_m.uv_smooth = 'PRESERVE_CORNERS'
_m.quality = 2
_m.show_only_control_edges = False
_m = ob_chain_001.modifiers.new('Curve', 'CURVE')
ob_beziercurve_000.location = (-0.2797, -2.247, -4.655)
ob_beziercurve_000.lineart.crease_threshold = 0.0

# ---- collection membership
col_collection_1.objects.link(ob_beziercurve_006)
col_collection_2.objects.link(ob_beziercurve_001)
col_collection_2.objects.link(ob_chain_001)
col_collection_2.objects.link(ob_beziercurve_000)

# ---- scene / render settings (as saved in the file)
scene.frame_start = 1; scene.frame_end = 1; scene.frame_set(81)
scene.render.engine = 'CYCLES'
scene.render.image_settings.color_mode = 'RGB'
scene.render.image_settings.compression = 90
scene.render.dither_intensity = 0.0
scene.render.bake_margin = 2
scene.render.bake_bias = 0.0
scene.cycles.feature_set = 'EXPERIMENTAL'
scene.cycles.use_denoising = False
scene.cycles.samples = 250
scene.cycles.sampling_pattern = 'TABULATED_SOBOL'
scene.cycles.light_sampling_threshold = 0.0
scene.cycles.use_adaptive_sampling = False
scene.cycles.use_light_tree = False
scene.cycles.blur_glossy = 0.0
scene.cycles.volume_bounces = 1
scene.cycles.pixel_filter_type = 'GAUSSIAN'
scene.cycles.sample_clamp_indirect = 0.0
scene.view_settings.view_transform = 'Standard'
bpy.context.view_layer.update()

# ---- added for rendering (the .blend has no active camera and no usable light): camera, sun
cam_auto = bpy.data.cameras.new('AutoCamera')
cam_auto.lens = 50.0
cam_auto.sensor_width = 36.0
cam_auto.clip_end = 1000.0
ob_auto_camera = bpy.data.objects.new('AutoCamera', cam_auto)
scene.collection.objects.link(ob_auto_camera)
ob_auto_camera.location = (14.5716, -17.289, 11.9246)
ob_auto_camera.rotation_euler = (1.09748, -7.21219e-08, 0.694738)
scene.camera = ob_auto_camera
light_auto_sun = bpy.data.lights.new('AutoSun', 'SUN')
light_auto_sun.energy = 3.0
light_auto_sun.angle = 0.0523599
ob_auto_sun = bpy.data.objects.new('AutoSun', light_auto_sun)
scene.collection.objects.link(ob_auto_sun)
ob_auto_sun.rotation_euler = (0.872665, 0.174533, 0.523599)
bpy.context.view_layer.update()
